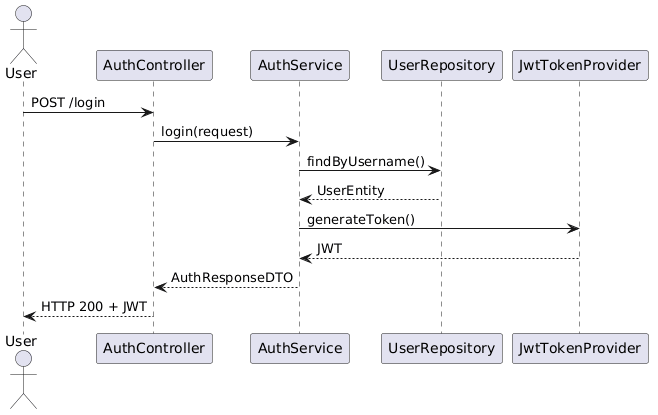

The diagram above was rendered by PlantUML. Its source (embedded in the PNG):
@startuml
actor User

participant AuthController
participant AuthService
participant UserRepository
participant JwtTokenProvider

User -> AuthController: POST /login

AuthController -> AuthService: login(request)

AuthService -> UserRepository: findByUsername()

UserRepository --> AuthService: UserEntity

AuthService -> JwtTokenProvider: generateToken()

JwtTokenProvider --> AuthService: JWT

AuthService --> AuthController: AuthResponseDTO

AuthController --> User: HTTP 200 + JWT
@enduml